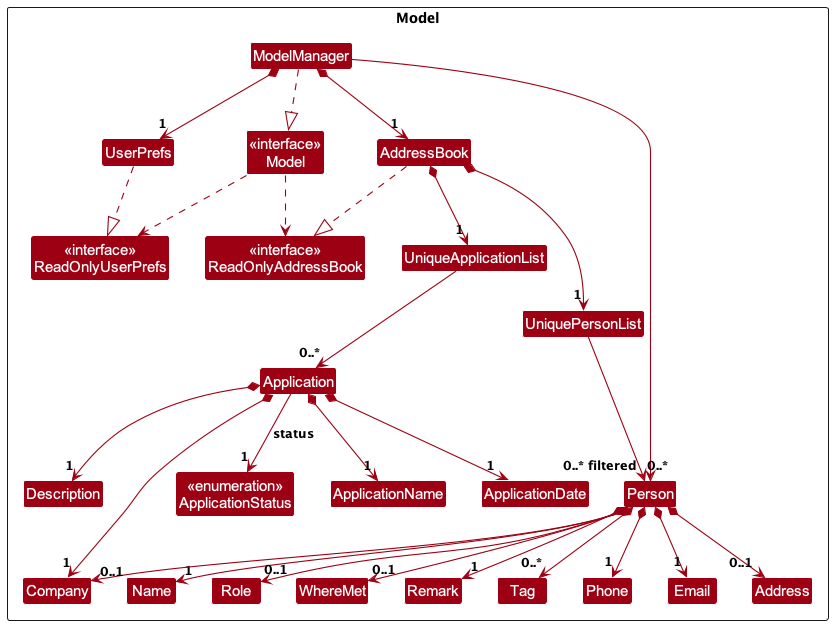

The diagram above was rendered by PlantUML. Its source (embedded in the PNG):
@startuml
!include style.puml
skinparam arrowThickness 1.1
skinparam arrowColor MODEL_COLOR
skinparam classBackgroundColor MODEL_COLOR

package "Model" as ModelPackage <<Rectangle>> {
    class "<<interface>>\nReadOnlyAddressBook" as ReadOnlyAddressBook
    class "<<interface>>\nReadOnlyUserPrefs" as ReadOnlyUserPrefs
    class "<<interface>>\nModel" as Model

    class AddressBook
    class ModelManager
    class UserPrefs

    class UniquePersonList
    class Person
    class Name
    class Phone
    class Email
    class Address
    class Company
    class Role
    class WhereMet
    class Remark
    class Tag

    class UniqueApplicationList
    class Application
    class ApplicationName
    class ApplicationDate
    class Description
    class "<<enumeration>>\nApplicationStatus" as ApplicationStatus
}

AddressBook ..|> ReadOnlyAddressBook
ModelManager ..|> Model
UserPrefs ..|> ReadOnlyUserPrefs

Model ..> ReadOnlyAddressBook
Model ..> ReadOnlyUserPrefs
ModelManager *--> "1" AddressBook
ModelManager *--> "1" UserPrefs
ModelManager --> "0..* filtered" Person

AddressBook *--> "1" UniquePersonList
AddressBook *--> "1" UniqueApplicationList
UniquePersonList --> "0..*" Person
UniqueApplicationList --> "0..*" Application

Person *--> "1" Name
Person *--> "1" Phone
Person *--> "1" Email
Person *--> "0..1" Address
Person *--> "0..1" Company
Person *--> "0..1" Role
Person *--> "0..1" WhereMet
Person *--> "1" Remark
Person *--> "0..*" Tag

Application *--> "1" ApplicationName
Application *--> "1" Company
Application *--> "1" Description
Application *--> "1" ApplicationDate
Application --> "1" ApplicationStatus : status

' Keep application and person value objects on separate rows for readability.
ApplicationName -[hidden]right-> ApplicationDate
ApplicationDate -[hidden]right-> Description
Description -[hidden]right-> ApplicationStatus
ApplicationStatus -[hidden]down-> Name
Name -[hidden]right-> Phone
Phone -[hidden]right-> Email
Email -[hidden]right-> Address
Address -[hidden]right-> Company
Company -[hidden]right-> Role
Role -[hidden]right-> WhereMet
WhereMet -[hidden]right-> Remark
Remark -[hidden]right-> Tag
@enduml